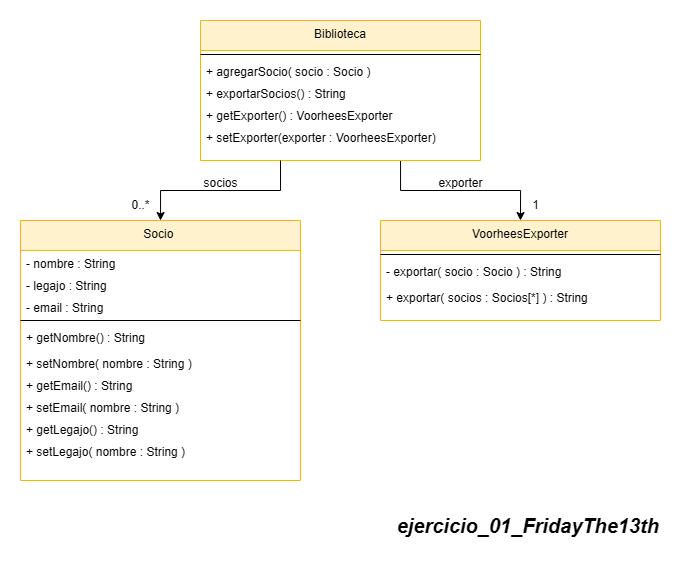

The diagram above was exported from draw.io. Its source (the exported page's mxGraphModel, read from the mxfile embedded in the PNG):
<mxGraphModel dx="925" dy="1600" grid="1" gridSize="10" guides="1" tooltips="1" connect="1" arrows="1" fold="1" page="1" pageScale="1" pageWidth="850" pageHeight="1100" math="0" shadow="0">
  <root>
    <mxCell id="0" />
    <mxCell id="1" parent="0" />
    <mxCell id="N8o2iLnfNx531-jv9_mR-1" value="&lt;span style=&quot;font-size: 20px;&quot;&gt;&lt;b&gt;&lt;i&gt;ejercicio_01_FridayThe13th&lt;/i&gt;&lt;/b&gt;&lt;/span&gt;" style="text;html=1;align=right;verticalAlign=bottom;resizable=0;points=[];autosize=1;strokeColor=none;fillColor=none;" parent="1" vertex="1">
      <mxGeometry x="450" y="-80" width="290" height="40" as="geometry" />
    </mxCell>
    <mxCell id="N8o2iLnfNx531-jv9_mR-2" style="edgeStyle=orthogonalEdgeStyle;rounded=0;orthogonalLoop=1;jettySize=auto;html=1;entryX=0.5;entryY=0;entryDx=0;entryDy=0;" parent="1" source="N8o2iLnfNx531-jv9_mR-3" target="N8o2iLnfNx531-jv9_mR-20" edge="1">
      <mxGeometry relative="1" as="geometry">
        <Array as="points">
          <mxPoint x="480" y="-390" />
          <mxPoint x="600" y="-390" />
        </Array>
      </mxGeometry>
    </mxCell>
    <mxCell id="N8o2iLnfNx531-jv9_mR-3" value="Biblioteca&#10;" style="swimlane;fontStyle=0;align=center;verticalAlign=top;childLayout=stackLayout;horizontal=1;startSize=30;horizontalStack=0;resizeParent=1;resizeLast=0;collapsible=1;marginBottom=0;rounded=0;shadow=0;strokeWidth=1;fillColor=#fff2cc;strokeColor=#d6b656;" parent="1" vertex="1">
      <mxGeometry x="280" y="-560" width="280" height="140" as="geometry">
        <mxRectangle x="110" y="-20" width="160" height="26" as="alternateBounds" />
      </mxGeometry>
    </mxCell>
    <mxCell id="N8o2iLnfNx531-jv9_mR-4" value="" style="line;html=1;strokeWidth=1;align=left;verticalAlign=middle;spacingTop=-1;spacingLeft=3;spacingRight=3;rotatable=0;labelPosition=right;points=[];portConstraint=eastwest;" parent="N8o2iLnfNx531-jv9_mR-3" vertex="1">
      <mxGeometry y="30" width="280" height="8" as="geometry" />
    </mxCell>
    <mxCell id="N8o2iLnfNx531-jv9_mR-5" value="+ agregarSocio( socio : Socio )" style="text;align=left;verticalAlign=top;spacingLeft=4;spacingRight=4;overflow=hidden;rotatable=0;points=[[0,0.5],[1,0.5]];portConstraint=eastwest;rounded=0;shadow=0;html=0;" parent="N8o2iLnfNx531-jv9_mR-3" vertex="1">
      <mxGeometry y="38" width="280" height="22" as="geometry" />
    </mxCell>
    <mxCell id="N8o2iLnfNx531-jv9_mR-6" value="+ exportarSocios() : String" style="text;align=left;verticalAlign=top;spacingLeft=4;spacingRight=4;overflow=hidden;rotatable=0;points=[[0,0.5],[1,0.5]];portConstraint=eastwest;rounded=0;shadow=0;html=0;" parent="N8o2iLnfNx531-jv9_mR-3" vertex="1">
      <mxGeometry y="60" width="280" height="22" as="geometry" />
    </mxCell>
    <mxCell id="N8o2iLnfNx531-jv9_mR-7" value="+ getExporter() : VoorheesExporter" style="text;align=left;verticalAlign=top;spacingLeft=4;spacingRight=4;overflow=hidden;rotatable=0;points=[[0,0.5],[1,0.5]];portConstraint=eastwest;rounded=0;shadow=0;html=0;" parent="N8o2iLnfNx531-jv9_mR-3" vertex="1">
      <mxGeometry y="82" width="280" height="22" as="geometry" />
    </mxCell>
    <mxCell id="N8o2iLnfNx531-jv9_mR-8" value="+ setExporter(exporter : VoorheesExporter)" style="text;align=left;verticalAlign=top;spacingLeft=4;spacingRight=4;overflow=hidden;rotatable=0;points=[[0,0.5],[1,0.5]];portConstraint=eastwest;rounded=0;shadow=0;html=0;" parent="N8o2iLnfNx531-jv9_mR-3" vertex="1">
      <mxGeometry y="104" width="280" height="22" as="geometry" />
    </mxCell>
    <mxCell id="N8o2iLnfNx531-jv9_mR-9" value="Socio &#10;" style="swimlane;fontStyle=0;align=center;verticalAlign=top;childLayout=stackLayout;horizontal=1;startSize=30;horizontalStack=0;resizeParent=1;resizeLast=0;collapsible=1;marginBottom=0;rounded=0;shadow=0;strokeWidth=1;fillColor=#fff2cc;strokeColor=#d6b656;" parent="1" vertex="1">
      <mxGeometry x="100" y="-360" width="280" height="260" as="geometry">
        <mxRectangle x="110" y="-20" width="160" height="26" as="alternateBounds" />
      </mxGeometry>
    </mxCell>
    <mxCell id="N8o2iLnfNx531-jv9_mR-10" value="- nombre : String" style="text;align=left;verticalAlign=top;spacingLeft=4;spacingRight=4;overflow=hidden;rotatable=0;points=[[0,0.5],[1,0.5]];portConstraint=eastwest;rounded=0;shadow=0;html=0;" parent="N8o2iLnfNx531-jv9_mR-9" vertex="1">
      <mxGeometry y="30" width="280" height="22" as="geometry" />
    </mxCell>
    <mxCell id="N8o2iLnfNx531-jv9_mR-11" value="- legajo : String" style="text;align=left;verticalAlign=top;spacingLeft=4;spacingRight=4;overflow=hidden;rotatable=0;points=[[0,0.5],[1,0.5]];portConstraint=eastwest;rounded=0;shadow=0;html=0;" parent="N8o2iLnfNx531-jv9_mR-9" vertex="1">
      <mxGeometry y="52" width="280" height="22" as="geometry" />
    </mxCell>
    <mxCell id="N8o2iLnfNx531-jv9_mR-12" value="- email : String" style="text;align=left;verticalAlign=top;spacingLeft=4;spacingRight=4;overflow=hidden;rotatable=0;points=[[0,0.5],[1,0.5]];portConstraint=eastwest;rounded=0;shadow=0;html=0;" parent="N8o2iLnfNx531-jv9_mR-9" vertex="1">
      <mxGeometry y="74" width="280" height="22" as="geometry" />
    </mxCell>
    <mxCell id="N8o2iLnfNx531-jv9_mR-13" value="" style="line;html=1;strokeWidth=1;align=left;verticalAlign=middle;spacingTop=-1;spacingLeft=3;spacingRight=3;rotatable=0;labelPosition=right;points=[];portConstraint=eastwest;" parent="N8o2iLnfNx531-jv9_mR-9" vertex="1">
      <mxGeometry y="96" width="280" height="8" as="geometry" />
    </mxCell>
    <mxCell id="N8o2iLnfNx531-jv9_mR-14" value="+ getNombre() : String" style="text;align=left;verticalAlign=top;spacingLeft=4;spacingRight=4;overflow=hidden;rotatable=0;points=[[0,0.5],[1,0.5]];portConstraint=eastwest;rounded=0;shadow=0;html=0;" parent="N8o2iLnfNx531-jv9_mR-9" vertex="1">
      <mxGeometry y="104" width="280" height="26" as="geometry" />
    </mxCell>
    <mxCell id="N8o2iLnfNx531-jv9_mR-15" value="+ setNombre( nombre : String )" style="text;align=left;verticalAlign=top;spacingLeft=4;spacingRight=4;overflow=hidden;rotatable=0;points=[[0,0.5],[1,0.5]];portConstraint=eastwest;rounded=0;shadow=0;html=0;" parent="N8o2iLnfNx531-jv9_mR-9" vertex="1">
      <mxGeometry y="130" width="280" height="22" as="geometry" />
    </mxCell>
    <mxCell id="N8o2iLnfNx531-jv9_mR-16" value="+ getEmail() : String" style="text;align=left;verticalAlign=top;spacingLeft=4;spacingRight=4;overflow=hidden;rotatable=0;points=[[0,0.5],[1,0.5]];portConstraint=eastwest;rounded=0;shadow=0;html=0;" parent="N8o2iLnfNx531-jv9_mR-9" vertex="1">
      <mxGeometry y="152" width="280" height="22" as="geometry" />
    </mxCell>
    <mxCell id="N8o2iLnfNx531-jv9_mR-17" value="+ setEmail( nombre : String )" style="text;align=left;verticalAlign=top;spacingLeft=4;spacingRight=4;overflow=hidden;rotatable=0;points=[[0,0.5],[1,0.5]];portConstraint=eastwest;rounded=0;shadow=0;html=0;" parent="N8o2iLnfNx531-jv9_mR-9" vertex="1">
      <mxGeometry y="174" width="280" height="22" as="geometry" />
    </mxCell>
    <mxCell id="N8o2iLnfNx531-jv9_mR-18" value="+ getLegajo() : String" style="text;align=left;verticalAlign=top;spacingLeft=4;spacingRight=4;overflow=hidden;rotatable=0;points=[[0,0.5],[1,0.5]];portConstraint=eastwest;rounded=0;shadow=0;html=0;" parent="N8o2iLnfNx531-jv9_mR-9" vertex="1">
      <mxGeometry y="196" width="280" height="22" as="geometry" />
    </mxCell>
    <mxCell id="N8o2iLnfNx531-jv9_mR-19" value="+ setLegajo( nombre : String )" style="text;align=left;verticalAlign=top;spacingLeft=4;spacingRight=4;overflow=hidden;rotatable=0;points=[[0,0.5],[1,0.5]];portConstraint=eastwest;rounded=0;shadow=0;html=0;" parent="N8o2iLnfNx531-jv9_mR-9" vertex="1">
      <mxGeometry y="218" width="280" height="22" as="geometry" />
    </mxCell>
    <mxCell id="N8o2iLnfNx531-jv9_mR-20" value="VoorheesExporter&#10;" style="swimlane;fontStyle=0;align=center;verticalAlign=top;childLayout=stackLayout;horizontal=1;startSize=30;horizontalStack=0;resizeParent=1;resizeLast=0;collapsible=1;marginBottom=0;rounded=0;shadow=0;strokeWidth=1;fillColor=#fff2cc;strokeColor=#d6b656;" parent="1" vertex="1">
      <mxGeometry x="460" y="-360" width="280" height="100" as="geometry">
        <mxRectangle x="110" y="-20" width="160" height="26" as="alternateBounds" />
      </mxGeometry>
    </mxCell>
    <mxCell id="N8o2iLnfNx531-jv9_mR-21" value="" style="line;html=1;strokeWidth=1;align=left;verticalAlign=middle;spacingTop=-1;spacingLeft=3;spacingRight=3;rotatable=0;labelPosition=right;points=[];portConstraint=eastwest;" parent="N8o2iLnfNx531-jv9_mR-20" vertex="1">
      <mxGeometry y="30" width="280" height="8" as="geometry" />
    </mxCell>
    <mxCell id="N8o2iLnfNx531-jv9_mR-22" value="- exportar( socio : Socio ) : String" style="text;align=left;verticalAlign=top;spacingLeft=4;spacingRight=4;overflow=hidden;rotatable=0;points=[[0,0.5],[1,0.5]];portConstraint=eastwest;rounded=0;shadow=0;html=0;" parent="N8o2iLnfNx531-jv9_mR-20" vertex="1">
      <mxGeometry y="38" width="280" height="26" as="geometry" />
    </mxCell>
    <mxCell id="N8o2iLnfNx531-jv9_mR-23" value="+ exportar( socios : Socios[*] ) : String" style="text;align=left;verticalAlign=top;spacingLeft=4;spacingRight=4;overflow=hidden;rotatable=0;points=[[0,0.5],[1,0.5]];portConstraint=eastwest;rounded=0;shadow=0;html=0;" parent="N8o2iLnfNx531-jv9_mR-20" vertex="1">
      <mxGeometry y="64" width="280" height="22" as="geometry" />
    </mxCell>
    <mxCell id="N8o2iLnfNx531-jv9_mR-24" style="edgeStyle=orthogonalEdgeStyle;rounded=0;orthogonalLoop=1;jettySize=auto;html=1;" parent="1" edge="1">
      <mxGeometry relative="1" as="geometry">
        <mxPoint x="360" y="-420" as="sourcePoint" />
        <mxPoint x="240" y="-360" as="targetPoint" />
        <Array as="points">
          <mxPoint x="360" y="-390" />
          <mxPoint x="240" y="-390" />
          <mxPoint x="240" y="-360" />
        </Array>
      </mxGeometry>
    </mxCell>
    <mxCell id="nUhyc5mc1DufUNtcbDXV-1" value="socios" style="text;html=1;align=center;verticalAlign=middle;resizable=0;points=[];autosize=1;strokeColor=none;fillColor=none;" vertex="1" parent="1">
      <mxGeometry x="270" y="-412" width="60" height="30" as="geometry" />
    </mxCell>
    <mxCell id="nUhyc5mc1DufUNtcbDXV-2" value="0..*" style="text;html=1;align=center;verticalAlign=middle;resizable=0;points=[];autosize=1;strokeColor=none;fillColor=none;" vertex="1" parent="1">
      <mxGeometry x="200" y="-390" width="40" height="30" as="geometry" />
    </mxCell>
    <mxCell id="nUhyc5mc1DufUNtcbDXV-3" value="exporter" style="text;html=1;align=center;verticalAlign=middle;resizable=0;points=[];autosize=1;strokeColor=none;fillColor=none;" vertex="1" parent="1">
      <mxGeometry x="505" y="-412" width="70" height="30" as="geometry" />
    </mxCell>
    <mxCell id="nUhyc5mc1DufUNtcbDXV-4" value="1" style="text;html=1;align=center;verticalAlign=middle;resizable=0;points=[];autosize=1;strokeColor=none;fillColor=none;" vertex="1" parent="1">
      <mxGeometry x="600" y="-390" width="30" height="30" as="geometry" />
    </mxCell>
  </root>
</mxGraphModel>